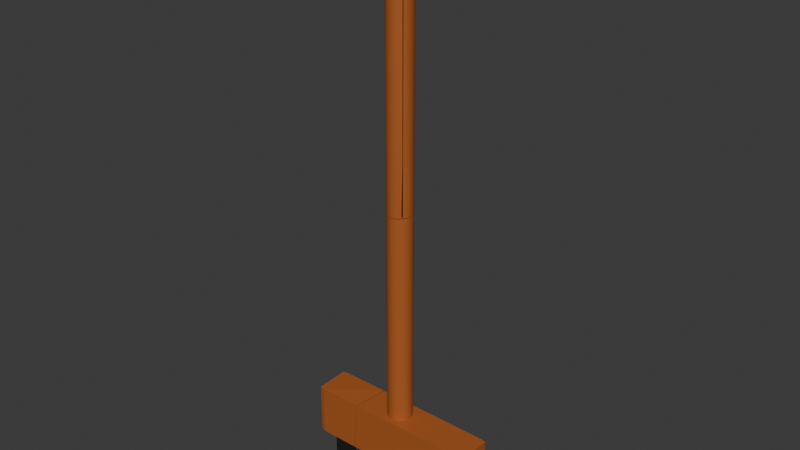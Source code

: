 # Source: broom_kaputt.blend  (saved by Blender 4.3.34; exported with 4.5.12 LTS)
import bpy
from mathutils import Matrix  # noqa: F401  (used for matrix-valued properties, if any)

bpy.ops.wm.read_factory_settings(use_empty=True)
scene = bpy.context.scene
scene.name = 'Scene'

# ---- collections
col_collection = bpy.data.collections.new('Collection'); scene.collection.children.link(col_collection)

# ---- materials (node trees are filled in below, after node groups)
mat_wood = bpy.data.materials.new('wood')
mat_wood.diffuse_color = (0.8001, 0.3833, 0.1859, 1.0)
mat_brush = bpy.data.materials.new('brush')
mat_brush.diffuse_color = (0.8001, 0.09899, 0.07742, 1.0)

# ---- material node trees
mat_wood.use_nodes = True; mat_wood.node_tree.nodes.clear()
_N = mat_wood.node_tree.nodes; _L = mat_wood.node_tree.links
n0 = _N.new('ShaderNodeBsdfPrincipled'); n0.name = 'Principled BSDF'; n0.location = (10, 300)
n0.inputs[0].default_value = (0.4178, 0.1098, 0.02221, 1.0)
n1 = _N.new('ShaderNodeOutputMaterial'); n1.name = 'Material Output'; n1.location = (300, 300)
_L.new(n0.outputs[0], n1.inputs[0])
n1.is_active_output = True
mat_brush.use_nodes = True; mat_brush.node_tree.nodes.clear()
_N = mat_brush.node_tree.nodes; _L = mat_brush.node_tree.links
n0 = _N.new('ShaderNodeBsdfPrincipled'); n0.name = 'Principled BSDF'; n0.location = (10, 300)
n0.inputs[0].default_value = (0.01174, 0.01174, 0.01174, 1.0)
n1 = _N.new('ShaderNodeOutputMaterial'); n1.name = 'Material Output'; n1.location = (300, 300)
_L.new(n0.outputs[0], n1.inputs[0])
n1.is_active_output = True

# ---- world
world_world = bpy.data.worlds.new('World'); scene.world = world_world
world_world.use_nodes = True; world_world.node_tree.nodes.clear()
_N = world_world.node_tree.nodes; _L = world_world.node_tree.links
n0 = _N.new('ShaderNodeOutputWorld'); n0.name = 'World Output'; n0.location = (300, 300)
n1 = _N.new('ShaderNodeBackground'); n1.name = 'Background'; n1.location = (10, 300)
n1.inputs[0].default_value = (0.05088, 0.05088, 0.05088, 1.0)
_L.new(n1.outputs[0], n0.inputs[0])
n0.is_active_output = True
world_world.color = (0.05088, 0.05088, 0.05088)
world_world.sun_shadow_jitter_overblur = 0.0

# ---- meshes
me_broom_rigid_cell_010 = bpy.data.meshes.new('broom-rigid_cell.010')
me_broom_rigid_cell_010.from_pydata([(-0.0233, -0.008811, -0.4281), (-0.023, -0.008005, 0.2682), (-0.01072, 0.02344, 0.195), (-0.004673, 0.0202, 0.195), (0.0006308, 0.01585, 0.195), (0.004983, 0.01055, 0.195), (0.008218, 0.004497, 0.195), (0.01021, -0.002069, 0.195), (0.01088, -0.008897, 0.195), (0.01021, -0.01573, 0.195), (0.008218, -0.02229, 0.195), (-0.01228, 0.01968, 0.276), (-0.01711, 0.02121, 0.2748), (-0.006967, 0.01677, 0.2772), (-0.002316, 0.0129, 0.278), (0.004462, 0.002941, 0.2759), (0.001536, 0.008244, 0.2775), (0.007023, -0.008897, 0.2718), (0.006541, -0.015, 0.2695), (0.006317, -0.002843, 0.274), (0.0009986, -0.02777, 0.2639), (0.004875, -0.02091, 0.267), (-0.01644, 0.02517, -0.4288), (-0.004673, 0.0202, -0.4286), (-0.01072, 0.02344, -0.4287), (0.0006308, 0.01585, -0.4284), (0.01088, -0.008897, -0.4278), (0.01021, -0.01573, -0.4276), (0.01021, -0.002069, -0.4279), (0.008218, -0.02229, -0.4275), (0.008218, 0.004497, -0.4281), (0.003228, -0.03048, -0.4273), (0.004983, 0.01055, -0.4283), (-0.01634, 0.02514, 0.195), (0.003608, -0.03002, 0.195), (0.003255, -0.03045, -0.2819), (-0.01228, 0.01968, 0.276), (-0.01711, 0.02121, 0.2748), (-0.006967, 0.01677, 0.2772), (-0.002316, 0.0129, 0.278), (0.0009986, -0.02777, 0.2639), (0.004875, -0.02091, 0.267), (0.007023, -0.008897, 0.2718), (0.006541, -0.015, 0.2695), (0.006317, -0.002843, 0.274), (0.004462, 0.002941, 0.2759), (0.001536, 0.008244, 0.2775), (-0.01644, 0.02517, -0.4288), (-0.01072, 0.02344, -0.4287), (-0.004673, 0.0202, -0.4286), (0.0006308, 0.01585, -0.4284), (0.004983, 0.01055, -0.4283), (0.008218, 0.004497, -0.4281), (0.01021, -0.002069, -0.4279), (0.01088, -0.008897, -0.4278), (0.01021, -0.01573, -0.4276), (0.008218, -0.02229, -0.4275), (0.003228, -0.03048, -0.4273), (-0.01634, 0.02514, 0.195), (0.003608, -0.03002, 0.195), (0.003255, -0.03045, -0.2819)], [], [(37, 1, 39, 38, 36), (0, 47, 48, 49, 50, 51, 52, 53, 54, 55, 56, 57), (40, 41, 43, 42, 44, 45, 46, 39, 1), (40, 1, 0, 60, 59), (0, 57, 60), (24, 2, 3, 23), (23, 3, 4, 25), (25, 4, 5, 32), (32, 5, 6, 30), (30, 6, 7, 28), (28, 7, 8, 26), (26, 8, 9, 27), (27, 9, 10, 29), (29, 10, 34, 31), (35, 31, 34), (58, 2, 24, 22), (2, 58, 12, 11), (3, 2, 11, 13), (14, 4, 3, 13), (5, 4, 14, 16), (6, 5, 16, 15), (7, 6, 15, 19), (17, 8, 7, 19), (18, 9, 8, 17), (21, 10, 9, 18), (20, 34, 10, 21), (1, 37, 33, 47, 0)])
_k = set([(11, 12), (11, 13), (12, 58), (13, 14), (14, 16), (15, 16), (15, 19), (17, 18), (17, 19), (18, 21), (20, 21), (20, 34), (22, 24), (22, 58), (23, 24), (23, 25), (25, 32), (26, 27), (26, 28), (27, 29), (28, 30), (29, 31), (30, 32), (31, 35), (33, 37), (33, 47), (34, 35), (36, 37), (36, 38), (38, 39), (39, 46), (40, 41), (40, 59), (41, 43), (42, 43), (42, 44), (44, 45), (45, 46), (47, 48), (48, 49), (49, 50), (50, 51), (51, 52), (52, 53), (53, 54), (54, 55), (55, 56), (56, 57), (57, 60), (59, 60)])
me_broom_rigid_cell_010.attributes.new('sharp_edge', 'BOOLEAN', 'EDGE').data.foreach_set('value', [ (min(e.vertices), max(e.vertices)) in _k for e in me_broom_rigid_cell_010.edges])
_uv = me_broom_rigid_cell_010.uv_layers.new(name='UVMap')
_uv.uv.foreach_set('vector', [0.7054, 0.0, 1.0, 0.0, 0.9526, 0.1631, 0.8597, 0.1093, 0.7718, 0.05089, 1.0, 0.0, 1.0, 0.3395, 0.9575, 0.3646, 0.9105, 0.3793, 0.8671, 0.3791, 0.8291, 0.3641, 0.7979, 0.3349, 0.7746, 0.2925, 0.7602, 0.2387, 0.7553, 0.1754, 0.7599, 0.1052, 0.7833, 0.0, 0.1827, 0.0156, 0.1277, 0.06959, 0.1118, 0.02163, 0.1399, 0.0662, 0.1622, 0.1076, 0.1778, 0.1443, 0.1862, 0.175, 0.1867, 0.1867, 0.0, 0.0, 1.0, 0.8036, 1.0, 1.0, 0.0, 0.0, 0.2167, 0.0, 0.9017, 0.6837, 0.0, 0.0, 0.2167, 0.0, 0.2167, 0.2167, 0.9375, 0.7232, 0.9375, 0.9459, 0.9062, 0.9459, 0.9062, 0.7232, 0.9062, 0.7232, 0.9062, 0.9459, 0.875, 0.9459, 0.875, 0.7233, 0.875, 0.7233, 0.875, 0.9459, 0.8438, 0.9459, 0.8438, 0.7233, 0.8438, 0.7233, 0.8438, 0.9459, 0.8125, 0.9459, 0.8125, 0.7234, 0.8125, 0.7234, 0.8125, 0.9459, 0.7812, 0.9459, 0.7812, 0.7235, 0.7812, 0.7235, 0.7812, 0.9459, 0.75, 0.9459, 0.75, 0.7235, 0.75, 0.7235, 0.75, 0.9459, 0.7188, 0.9459, 0.7188, 0.7236, 0.7188, 0.7236, 0.7188, 0.9459, 0.6875, 0.9459, 0.6875, 0.7236, 0.6875, 0.7236, 0.6875, 0.9459, 0.6562, 0.9459, 0.6562, 0.7237, 0.6438, 0.7756, 0.6562, 0.7237, 0.6464, 0.9459, 0.9642, 0.9459, 0.9375, 0.9459, 0.9375, 0.7232, 0.9647, 0.7231, 0.3418, 0.4717, 0.3033, 0.4834, 0.298, 0.4564, 0.3312, 0.4459, 0.3833, 0.4496, 0.3418, 0.4717, 0.3312, 0.4459, 0.3676, 0.426, 0.3995, 0.3995, 0.4197, 0.4197, 0.3833, 0.4496, 0.3676, 0.426, 0.4496, 0.3833, 0.4197, 0.4197, 0.4126, 0.3834, 0.4259, 0.3675, 0.4717, 0.3418, 0.4496, 0.3833, 0.4259, 0.3675, 0.446, 0.3312, 0.4854, 0.2968, 0.4717, 0.3418, 0.446, 0.3312, 0.4587, 0.2915, 0.4635, 0.25, 0.49, 0.25, 0.4854, 0.2968, 0.4587, 0.2915, 0.4602, 0.2082, 0.4854, 0.2032, 0.49, 0.25, 0.4635, 0.25, 0.4488, 0.1677, 0.4717, 0.1582, 0.4854, 0.2032, 0.4602, 0.2082, 0.4296, 0.13, 0.4496, 0.1167, 0.4717, 0.1582, 0.4488, 0.1677, 1.0, 0.0, 1.0, 0.2946, 0.8841, 0.3352, 0.3395, 0.3395, 0.0, 0.0])
me_broom_rigid_cell_010.materials.append(mat_wood)
me_broom_rigid_cell_010.materials.append(mat_brush)
me_broom_rigid_cell_010.update()
me_broom_rigid_cell_011 = bpy.data.meshes.new('broom-rigid_cell.011')
me_broom_rigid_cell_011.from_pydata([(0.01295, -0.02298, 0.2858), (0.01371, -0.02251, -0.4103), (0.0142, 0.01073, 0.2126), (-0.0149, -0.004828, 0.2126), (-0.01055, 0.0004755, 0.2126), (-0.005247, 0.004828, 0.2126), (0.0008037, 0.008063, 0.2126), (0.007369, 0.01005, 0.2126), (-0.01185, -0.006866, 0.2856), (-0.007907, -0.002169, 0.287), (0.0142, 0.006753, 0.2917), (0.002286, 0.004485, 0.2897), (0.008136, 0.006202, 0.2908), (-0.003131, 0.001661, 0.2884), (0.02025, 0.01013, -0.1711), (0.0199, 0.01017, 0.2126), (0.02005, 0.01015, -0.411), (-0.01547, -0.01432, 0.2836), (-0.01883, -0.01315, -0.1292), (-0.01887, -0.0133, 0.2126), (-0.01875, -0.01289, -0.4118), (-0.0149, -0.004828, -0.4119), (-0.01055, 0.0004755, -0.4119), (-0.005247, 0.004828, -0.4118), (0.0142, 0.01073, -0.4113), (0.0008037, 0.008063, -0.4117), (0.007369, 0.01005, -0.4115), (0.0142, 0.006753, 0.2917), (0.008136, 0.006202, 0.2908), (0.002286, 0.004485, 0.2897), (-0.003131, 0.001661, 0.2884), (-0.007907, -0.002169, 0.287), (-0.01185, -0.006866, 0.2856), (0.02025, 0.01013, -0.1711), (0.0199, 0.01017, 0.2126), (0.02005, 0.01015, -0.411), (-0.01883, -0.01315, -0.1292), (-0.01887, -0.0133, 0.2126), (-0.01875, -0.01289, -0.4118), (0.0142, 0.01073, -0.4113), (-0.0149, -0.004828, -0.4119), (-0.01055, 0.0004755, -0.4119), (-0.005247, 0.004828, -0.4118), (0.0008037, 0.008063, -0.4117), (0.007369, 0.01005, -0.4115), (-0.01547, -0.01432, 0.2836)], [], [(45, 0, 27, 28, 29, 30, 31, 32), (27, 0, 1, 33, 34), (33, 1, 35), (0, 45, 37), (36, 0, 37), (38, 1, 0, 36), (35, 1, 38, 40, 41, 42, 43, 44, 39), (26, 7, 2, 24), (18, 19, 20), (3, 21, 20, 19), (21, 3, 4, 22), (22, 4, 5, 23), (23, 5, 6, 25), (25, 6, 7, 26), (2, 15, 14, 16, 24), (15, 2, 10), (3, 19, 17, 8), (9, 4, 3, 8), (13, 5, 4, 9), (6, 5, 13, 11), (7, 6, 11, 12), (2, 7, 12, 10)])
_k = set([(8, 9), (8, 17), (9, 13), (10, 12), (10, 15), (11, 12), (11, 13), (14, 15), (14, 16), (16, 24), (17, 19), (18, 19), (18, 20), (20, 21), (21, 22), (22, 23), (23, 25), (24, 26), (25, 26), (27, 28), (27, 34), (28, 29), (29, 30), (30, 31), (31, 32), (32, 45), (33, 34), (33, 35), (35, 39), (36, 37), (36, 38), (37, 45), (38, 40), (39, 44), (40, 41), (41, 42), (42, 43), (43, 44)])
me_broom_rigid_cell_011.attributes.new('sharp_edge', 'BOOLEAN', 'EDGE').data.foreach_set('value', [ (min(e.vertices), max(e.vertices)) in _k for e in me_broom_rigid_cell_011.edges])
_uv = me_broom_rigid_cell_011.uv_layers.new(name='UVMap')
_uv.uv.foreach_set('vector', [0.9055, 0.0, 1.0, 0.0, 0.9846, 0.2866, 0.9659, 0.2622, 0.9487, 0.2275, 0.9335, 0.1836, 0.9211, 0.1321, 0.9117, 0.075, 0.297, 0.297, 0.0, 0.0, 1.0, 0.0, 1.0, 0.3332, 0.4518, 0.3362, 0.3332, 0.3332, 0.0, 0.0, 0.3323, 0.0, 1.0, 1.0, 0.9048, 0.9048, 1.0, 0.8941, 1.0, 0.4059, 1.0, 1.0, 0.8946, 0.8882, 0.4017, 0.0, 1.0, 0.0, 1.0, 1.0, 0.4059, 0.4059, 1.0, 0.6677, 1.0, 1.0, 0.4055, 0.3845, 0.4414, 0.3529, 0.4993, 0.3474, 0.577, 0.3681, 0.6716, 0.4143, 0.7793, 0.4841, 0.896, 0.5749, 0.03125, 0.7231, 0.03125, 0.9459, 0.0, 0.9459, 0.0, 0.7231, 0.1983, 0.8239, 0.1875, 0.9459, 0.1971, 0.723, 0.1562, 0.9459, 0.1562, 0.7229, 0.1875, 0.7229, 0.1875, 0.9459, 0.1562, 0.7229, 0.1562, 0.9459, 0.125, 0.9459, 0.125, 0.7229, 0.125, 0.7229, 0.125, 0.9459, 0.09375, 0.9459, 0.09375, 0.7229, 0.09375, 0.7229, 0.09375, 0.9459, 0.0625, 0.9459, 0.0625, 0.723, 0.0625, 0.723, 0.0625, 0.9459, 0.03125, 0.9459, 0.03125, 0.7231, 1.0, 0.9459, 0.9739, 0.9459, 0.9723, 0.8089, 0.9732, 0.7232, 1.0, 0.7231, 0.2891, 0.4862, 0.25, 0.49, 0.283, 0.4593, 0.05045, 0.3833, 0.02827, 0.3418, 0.05104, 0.3324, 0.07136, 0.3694, 0.09843, 0.4016, 0.08029, 0.4197, 0.05045, 0.3833, 0.07136, 0.3694, 0.1312, 0.4278, 0.1167, 0.4496, 0.08029, 0.4197, 0.09843, 0.4016, 0.1582, 0.4717, 0.1167, 0.4496, 0.1312, 0.4278, 0.1683, 0.4472, 0.2032, 0.4854, 0.1582, 0.4717, 0.1683, 0.4472, 0.2084, 0.459, 0.25, 0.49, 0.2032, 0.4854, 0.2084, 0.459, 0.25, 0.4628])
me_broom_rigid_cell_011.materials.append(mat_wood)
me_broom_rigid_cell_011.materials.append(mat_brush)
me_broom_rigid_cell_011.update()
me_broom_rigid_cell_001 = bpy.data.meshes.new('broom-rigid_cell.001')
me_broom_rigid_cell_001.from_pydata([(-0.02543, -0.04422, -0.03482), (-0.02543, 0.03673, -0.03482), (-0.02543, 0.03673, -0.1238), (-0.02543, -0.04422, -0.1238), (-0.06029, -0.05375, 0.1114), (-0.07305, -0.05119, 0.1114), (-0.06029, 0.04625, 0.1114), (-0.07305, 0.0437, 0.1114), (-0.07305, 0.0437, -0.03099), (-0.06029, 0.04625, -0.03482), (-0.06029, -0.05375, -0.03482), (-0.07305, -0.05119, -0.03099), (0.07846, 0.0437, 0.1152), (0.07661, 0.0312, 0.1152), (0.07358, 0.04625, 0.04846), (0.052, -0.05375, -0.03482), (0.06358, -0.05375, 0.1114), (0.05342, -0.04422, -0.03482), (0.04638, -0.04422, -0.1238), (0.05851, 0.03673, -0.1238), (0.06698, 0.04625, -0.03482), (0.06555, 0.03673, -0.03482), (0.07846, 0.0437, 0.1152), (0.07661, 0.0312, 0.1152), (0.052, -0.05375, -0.03482), (0.06358, -0.05375, 0.1114), (0.05342, -0.04422, -0.03482), (0.04638, -0.04422, -0.1238), (0.05851, 0.03673, -0.1238), (0.06555, 0.03673, -0.03482), (0.06698, 0.04625, -0.03482), (0.07358, 0.04625, 0.04846)], [], [(22, 23, 31), (25, 24, 26, 27, 28, 29, 30, 31, 23), (13, 12, 6, 4, 16), (0, 17, 15, 10, 9, 20, 21, 1), (11, 5, 7, 8), (9, 6, 12, 14, 20), (18, 3, 2, 19), (0, 1, 2, 3), (17, 0, 3, 18), (19, 2, 1, 21), (9, 10, 11, 8), (10, 4, 5, 11), (4, 6, 7, 5), (6, 9, 8, 7), (4, 10, 15, 16)])
me_broom_rigid_cell_001.polygons.foreach_set('material_index', [0, 0, 0, 0, 0, 0, 1, 1, 1, 1, 0, 0, 0, 0, 0])
_k = set([(12, 13), (12, 14), (13, 16), (14, 20), (15, 16), (15, 17), (17, 18), (18, 19), (19, 21), (20, 21), (22, 23), (22, 31), (23, 25), (24, 25), (24, 26), (26, 27), (27, 28), (28, 29), (29, 30), (30, 31)])
me_broom_rigid_cell_001.attributes.new('sharp_edge', 'BOOLEAN', 'EDGE').data.foreach_set('value', [ (min(e.vertices), max(e.vertices)) in _k for e in me_broom_rigid_cell_001.edges])
_uv = me_broom_rigid_cell_001.uv_layers.new(name='UVMap')
_uv.uv.foreach_set('vector', [0.7364, 0.06252, 0.6737, 0.0, 0.7491, 0.0, 0.5714, 0.3218, 0.4066, 0.1567, 0.4541, 0.1567, 0.3539, 0.05621, 0.7583, 0.05635, 0.8585, 0.1568, 0.9061, 0.1569, 1.0, 0.2509, 1.0, 0.3263, 0.8002, 0.5376, 0.7992, 0.5064, 0.8686, 0.5064, 0.8686, 0.7436, 0.8063, 0.7436, 0.1488, 0.7262, 0.1882, 0.7262, 0.1875, 0.75, 0.1314, 0.75, 0.1314, 0.5, 0.195, 0.5, 0.1943, 0.5238, 0.1488, 0.5238, 0.3814, 0.00638, 0.6186, 0.00638, 0.6186, 0.2436, 0.6186, 0.00638, 0.375, 0.2564, 0.6186, 0.2564, 0.6186, 0.3258, 0.5138, 0.3233, 0.375, 0.32, 0.1847, 0.7262, 0.1488, 0.7262, 0.1488, 0.5238, 0.1908, 0.5238, 0.1488, 0.7262, 0.1488, 0.5238, 0.1488, 0.5238, 0.1488, 0.7262, 0.1882, 0.7262, 0.1488, 0.7262, 0.1488, 0.7262, 0.1847, 0.7262, 0.1908, 0.5238, 0.1488, 0.5238, 0.1488, 0.5238, 0.1943, 0.5238, 0.375, 0.25, 0.375, 0.0, 0.3814, 0.00638, 0.3814, 0.2436, 0.375, 0.0, 0.6186, 0.0, 0.6186, 0.00638, 0.3814, 0.00638, 0.625, 0.00638, 0.625, 0.2436, 0.6186, 0.2436, 0.6186, 0.00638, 0.6186, 0.2564, 0.375, 0.2564, 0.3814, 0.2436, 0.6186, 0.2436, 0.6186, 0.9936, 0.375, 0.9936, 0.375, 0.9375, 0.6186, 0.9317])
me_broom_rigid_cell_001.materials.append(mat_wood)
me_broom_rigid_cell_001.materials.append(mat_brush)
me_broom_rigid_cell_001.update()
me_broom_rigid_cell_002 = bpy.data.meshes.new('broom-rigid_cell.002')
me_broom_rigid_cell_002.from_pydata([(-0.01651, 0.01063, -0.03903), (0.008346, 0.02187, 0.03781), (0.009905, 0.01673, 0.03781), (0.01043, 0.01138, 0.03781), (0.009905, 0.00604, 0.03781), (0.008346, 0.0009006, 0.03781), (0.005815, -0.003836, 0.03781), (0.002408, -0.007987, 0.03781), (-0.001744, -0.01139, 0.03781), (-0.00648, -0.01393, 0.03781), (-0.01162, -0.01548, 0.03781), (-0.01696, -0.01601, 0.03781), (-0.02231, -0.01548, 0.03781), (0.01153, 0.02319, -0.03077), (0.008613, 0.02847, -0.02917), (0.01408, 0.01138, -0.03485), (0.0136, 0.005305, -0.03718), (0.01338, 0.01742, -0.03269), (0.009144, -0.00606, -0.04188), (0.01194, -0.0005872, -0.03957), (-0.01632, 0.01097, 0.03781), (0.00457, 0.02812, 0.03781), (-0.02305, -0.01924, -0.03839), (-0.01696, -0.01989, -0.03937), (-0.01085, -0.01934, -0.04034), (0.005272, -0.01085, -0.0428), (-0.004959, -0.0176, -0.04126), (0.0004869, -0.01473, -0.04209), (0.01153, 0.02319, -0.03077), (0.008613, 0.02847, -0.02917), (0.01338, 0.01742, -0.03269), (0.01408, 0.01138, -0.03485), (0.0136, 0.005305, -0.03718), (0.009144, -0.00606, -0.04188), (0.01194, -0.0005872, -0.03957), (-0.01632, 0.01097, 0.03781), (0.00457, 0.02812, 0.03781), (-0.02305, -0.01924, -0.03839), (-0.01696, -0.01989, -0.03937), (0.005272, -0.01085, -0.0428), (0.0004869, -0.01473, -0.04209), (-0.004959, -0.0176, -0.04126), (-0.01085, -0.01934, -0.04034), (-0.02231, -0.01548, 0.03781)], [], [(29, 28, 30, 31, 32, 34, 0), (37, 12, 35, 0), (0, 34, 33, 39), (37, 0, 39, 40, 41, 42, 38), (14, 36, 1, 13), (13, 1, 2, 17), (17, 2, 3, 15), (15, 3, 4, 16), (16, 4, 5, 19), (19, 5, 6, 18), (25, 18, 6, 7), (7, 8, 27, 25), (27, 8, 9, 26), (26, 9, 10, 24), (24, 10, 11, 23), (23, 11, 43, 22), (43, 11, 10, 9, 8, 7, 6, 5, 4, 3, 2, 1, 36, 20), (0, 35, 21, 29)])
_k = set([(12, 35), (12, 37), (13, 14), (13, 17), (14, 36), (15, 16), (15, 17), (16, 19), (18, 19), (18, 25), (20, 36), (20, 43), (21, 29), (21, 35), (22, 23), (22, 43), (23, 24), (24, 26), (25, 27), (26, 27), (28, 29), (28, 30), (30, 31), (31, 32), (32, 34), (33, 34), (33, 39), (37, 38), (38, 42), (39, 40), (40, 41), (41, 42)])
me_broom_rigid_cell_002.attributes.new('sharp_edge', 'BOOLEAN', 'EDGE').data.foreach_set('value', [ (min(e.vertices), max(e.vertices)) in _k for e in me_broom_rigid_cell_002.edges])
_uv = me_broom_rigid_cell_002.uv_layers.new(name='UVMap')
_uv.uv.foreach_set('vector', [0.9918, 0.1845, 0.9696, 0.1539, 0.9485, 0.1175, 0.9294, 0.07645, 0.9129, 0.03238, 0.9036, 0.0, 1.0, 0.0, 0.7056, 0.7056, 0.7411, 0.3931, 1.0, 0.3927, 1.0, 1.0, 1.0, 0.0, 0.9685, 0.08213, 0.8601, 0.02913, 0.8047, 0.0, 1.0, 0.7056, 1.0, 1.0, 0.8125, 0.7825, 0.8365, 0.7435, 0.867, 0.7147, 0.9027, 0.6973, 0.9421, 0.6918, 0.4254, 0.3672, 0.4062, 0.3544, 0.4236, 0.3219, 0.4454, 0.3309, 0.4454, 0.3309, 0.4236, 0.3219, 0.4342, 0.2866, 0.4581, 0.2914, 0.4581, 0.2914, 0.4342, 0.2866, 0.4379, 0.25, 0.4629, 0.25, 0.4629, 0.25, 0.4379, 0.25, 0.4342, 0.2134, 0.4596, 0.2083, 0.4596, 0.2083, 0.4342, 0.2134, 0.4236, 0.1781, 0.4515, 0.1796, 0.4482, 0.1679, 0.4236, 0.1781, 0.4062, 0.1456, 0.429, 0.1304, 0.415, 0.1126, 0.429, 0.1304, 0.4062, 0.1456, 0.3828, 0.1172, 0.3828, 0.1172, 0.3544, 0.09381, 0.3697, 0.07092, 0.4025, 0.09753, 0.3697, 0.07092, 0.3544, 0.09381, 0.3219, 0.07645, 0.3323, 0.05128, 0.3323, 0.05128, 0.3219, 0.07645, 0.2866, 0.06576, 0.2919, 0.03935, 0.2919, 0.03935, 0.2866, 0.06576, 0.25, 0.06215, 0.25, 0.03556, 0.25, 0.03556, 0.25, 0.06215, 0.2134, 0.06576, 0.2082, 0.04001, 0.2134, 0.06576, 0.25, 0.06215, 0.2866, 0.06576, 0.3219, 0.07645, 0.3544, 0.09381, 0.3828, 0.1172, 0.4062, 0.1456, 0.4236, 0.1781, 0.4342, 0.2134, 0.4379, 0.25, 0.4342, 0.2866, 0.4236, 0.3219, 0.3977, 0.3648, 0.2544, 0.2471, 1.0, 1.0, 0.3927, 0.3927, 0.5636, 0.3929, 0.193, 0.193])
me_broom_rigid_cell_002.materials.append(mat_wood)
me_broom_rigid_cell_002.materials.append(mat_brush)
me_broom_rigid_cell_002.update()
me_broom_rigid_cell_003 = bpy.data.meshes.new('broom-rigid_cell.003')
me_broom_rigid_cell_003.from_pydata([(0.01039, 0.01875, 0.2706), (0.01023, 0.01889, -0.4253), (0.02993, -0.009392, 0.1979), (0.02388, -0.01263, 0.1979), (0.01731, -0.01462, 0.1979), (0.01048, -0.01529, 0.1979), (0.003655, -0.01462, 0.1979), (-0.002911, -0.01263, 0.1979), (-0.008962, -0.009392, 0.1979), (-0.01427, -0.00504, 0.1979), (-0.01862, 0.000264, 0.1979), (-0.02185, 0.006315, 0.1979), (-0.02384, 0.01288, 0.1979), (-0.02452, 0.01971, 0.1979), (-0.02384, 0.01288, -0.4271), (-0.02452, 0.01971, -0.4269), (-0.02185, 0.006315, -0.4272), (-0.01427, -0.00504, -0.4271), (-0.01862, 0.000264, -0.4272), (0.003655, -0.01462, -0.4266), (-0.002911, -0.01263, -0.4268), (0.02388, -0.01263, -0.4255), (0.01731, -0.01462, -0.4259), (0.01048, -0.01529, -0.4263), (-0.008962, -0.009392, -0.427), (-0.02384, 0.02654, -0.4267), (0.03523, -0.00504, -0.4248), (0.02993, -0.009392, -0.4251), (0.03689, -0.003025, -0.2757), (-0.02307, 0.02909, -0.1544), (-0.02311, 0.02894, 0.1979), (0.03688, -0.003031, 0.1979), (0.004373, -0.01101, 0.2712), (0.01048, -0.01166, 0.2702), (0.01661, -0.01111, 0.2692), (0.03279, -0.002598, 0.2667), (0.02252, -0.009362, 0.2683), (0.02799, -0.006491, 0.2674), (-0.01512, 0.001881, 0.2726), (-0.01162, -0.002393, 0.2725), (-0.001489, -0.009195, 0.2719), (-0.006889, -0.00629, 0.2722), (-0.0208, 0.01881, 0.2702), (-0.02035, 0.02584, 0.2688), (-0.02025, 0.0136, 0.2709), (-0.01843, 0.007734, 0.2718), (0.02388, -0.01263, -0.4255), (0.01731, -0.01462, -0.4259), (0.01048, -0.01529, -0.4263), (0.003655, -0.01462, -0.4266), (-0.002911, -0.01263, -0.4268), (-0.008962, -0.009392, -0.427), (-0.01427, -0.00504, -0.4271), (-0.01862, 0.000264, -0.4272), (-0.02185, 0.006315, -0.4272), (-0.02384, 0.01288, -0.4271), (-0.02452, 0.01971, -0.4269), (-0.02384, 0.02654, -0.4267), (-0.02307, 0.02909, -0.1544), (0.03523, -0.00504, -0.4248), (0.02993, -0.009392, -0.4251), (-0.02311, 0.02894, 0.1979), (0.03689, -0.003025, -0.2757), (0.03688, -0.003031, 0.1979), (0.004373, -0.01101, 0.2712), (0.01048, -0.01166, 0.2702), (0.01661, -0.01111, 0.2692), (0.02252, -0.009362, 0.2683), (0.02799, -0.006491, 0.2674), (0.03279, -0.002598, 0.2667), (-0.01512, 0.001881, 0.2726), (-0.01162, -0.002393, 0.2725), (-0.006889, -0.00629, 0.2722), (-0.001489, -0.009195, 0.2719), (-0.0208, 0.01881, 0.2702), (-0.02025, 0.0136, 0.2709), (-0.01843, 0.007734, 0.2718), (-0.02035, 0.02584, 0.2688)], [], [(1, 62, 59), (60, 46, 47, 48, 49, 50, 51, 52, 53, 54, 55, 56, 57, 1, 59), (1, 57, 58, 0), (0, 69, 63, 62, 1), (64, 65, 66, 67, 68, 69, 0), (64, 0, 70, 71, 72, 73), (74, 0, 43), (70, 0, 74, 75, 76), (31, 26, 28), (26, 31, 2, 27), (27, 2, 3, 21), (21, 3, 4, 22), (22, 4, 5, 23), (23, 5, 6, 19), (19, 6, 7, 20), (20, 7, 8, 24), (24, 8, 9, 17), (10, 18, 17, 9), (18, 10, 11, 16), (16, 11, 12, 14), (14, 12, 13, 15), (13, 61, 25, 15), (25, 61, 29), (2, 31, 35, 37), (3, 2, 37, 36), (4, 3, 36, 34), (33, 5, 4, 34), (32, 6, 5, 33), (40, 7, 6, 32), (41, 8, 7, 40), (39, 9, 8, 41), (38, 10, 9, 39), (11, 10, 38, 45), (12, 11, 45, 44), (42, 13, 12, 44), (61, 13, 42, 77), (43, 0, 58, 30)])
_k = set([(14, 15), (14, 16), (15, 25), (16, 18), (17, 18), (17, 24), (19, 20), (19, 23), (20, 24), (21, 22), (21, 27), (22, 23), (25, 29), (26, 27), (26, 28), (28, 31), (29, 61), (30, 43), (30, 58), (31, 35), (32, 33), (32, 40), (33, 34), (34, 36), (35, 37), (36, 37), (38, 39), (38, 45), (39, 41), (40, 41), (42, 44), (42, 77), (43, 74), (44, 45), (46, 47), (46, 60), (47, 48), (48, 49), (49, 50), (50, 51), (51, 52), (52, 53), (53, 54), (54, 55), (55, 56), (56, 57), (57, 58), (59, 60), (59, 62), (61, 77), (62, 63), (63, 69), (64, 65), (64, 73), (65, 66), (66, 67), (67, 68), (68, 69), (70, 71), (70, 76), (71, 72), (72, 73), (74, 75), (75, 76)])
me_broom_rigid_cell_003.attributes.new('sharp_edge', 'BOOLEAN', 'EDGE').data.foreach_set('value', [ (min(e.vertices), max(e.vertices)) in _k for e in me_broom_rigid_cell_003.edges])
_uv = me_broom_rigid_cell_003.uv_layers.new(name='UVMap')
_uv.uv.foreach_set('vector', [0.0, 0.0, 0.2216, 0.0, 0.221, 0.221, 0.5763, 0.3563, 0.9768, 0.3928, 0.927, 0.3602, 0.8861, 0.3252, 0.8559, 0.2892, 0.8373, 0.2535, 0.8312, 0.2196, 0.8377, 0.1887, 0.8567, 0.162, 0.8873, 0.1406, 0.9285, 0.1252, 0.9786, 0.1165, 0.3924, 0.0, 1.0, 0.0, 0.8839, 0.2604, 1.0, 0.0, 1.0, 0.6076, 0.6089, 0.6089, 0.0, 0.0, 0.0, 0.0, 0.1985, 0.0, 0.3184, 0.09778, 1.0, 0.7784, 1.0, 1.0, 0.2997, 0.0197, 0.3065, 0.06177, 0.3012, 0.1015, 0.2838, 0.1375, 0.2551, 0.1681, 0.1985, 0.1985, 0.0, 0.0, 0.2912, 0.2912, 0.0, 0.0, 0.1707, 0.0, 0.2135, 0.08284, 0.2526, 0.1712, 0.2815, 0.2527, 1.0, 0.8959, 1.0, 1.0, 0.9222, 0.8976, 1.0, 0.8293, 1.0, 1.0, 0.8959, 0.8959, 0.924, 0.8713, 0.9595, 0.8478, 0.625, 0.9459, 0.6366, 0.7236, 0.6369, 0.7768, 0.625, 0.7235, 0.625, 0.9459, 0.5938, 0.9459, 0.5938, 0.7234, 0.5938, 0.7234, 0.5938, 0.9459, 0.5625, 0.9459, 0.5625, 0.7233, 0.5625, 0.7233, 0.5625, 0.9459, 0.5312, 0.9459, 0.5312, 0.7231, 0.5312, 0.7231, 0.5312, 0.9459, 0.5, 0.9459, 0.5, 0.723, 0.5, 0.723, 0.5, 0.9459, 0.4688, 0.9459, 0.4688, 0.7229, 0.4688, 0.7229, 0.4688, 0.9459, 0.4375, 0.9459, 0.4375, 0.7228, 0.4375, 0.7228, 0.4375, 0.9459, 0.4062, 0.9459, 0.4062, 0.7227, 0.4062, 0.7227, 0.4062, 0.9459, 0.375, 0.9459, 0.375, 0.7227, 0.3438, 0.9459, 0.3438, 0.7227, 0.375, 0.7227, 0.375, 0.9459, 0.3438, 0.7227, 0.3438, 0.9459, 0.3125, 0.9459, 0.3125, 0.7227, 0.3125, 0.7227, 0.3125, 0.9459, 0.2812, 0.9459, 0.2812, 0.7227, 0.2812, 0.7227, 0.2812, 0.9459, 0.25, 0.9459, 0.25, 0.7228, 0.25, 0.9459, 0.2188, 0.9459, 0.2188, 0.7229, 0.25, 0.7228, 0.2188, 0.7229, 0.2073, 0.9459, 0.2066, 0.8201, 0.3833, 0.05045, 0.4197, 0.08029, 0.403, 0.09704, 0.37, 0.07035, 0.3418, 0.02827, 0.3833, 0.05045, 0.37, 0.07035, 0.3326, 0.05065, 0.2968, 0.01461, 0.3418, 0.02827, 0.3326, 0.05065, 0.292, 0.0387, 0.25, 0.0349, 0.25, 0.01, 0.2968, 0.01461, 0.292, 0.0387, 0.2081, 0.03938, 0.2032, 0.01461, 0.25, 0.01, 0.25, 0.0349, 0.1679, 0.0518, 0.1582, 0.02827, 0.2032, 0.01461, 0.1896, 0.04515, 0.1309, 0.07172, 0.1167, 0.05045, 0.1582, 0.02827, 0.1679, 0.0518, 0.09845, 0.09845, 0.08029, 0.08029, 0.1167, 0.05045, 0.1309, 0.07172, 0.07182, 0.1309, 0.05045, 0.1167, 0.08029, 0.08029, 0.09845, 0.09845, 0.02827, 0.1582, 0.05045, 0.1167, 0.07182, 0.1309, 0.05177, 0.1679, 0.01461, 0.2032, 0.02827, 0.1582, 0.05177, 0.1679, 0.03928, 0.2081, 0.03484, 0.25, 0.01, 0.25, 0.01461, 0.2032, 0.03928, 0.2081, 0.01461, 0.2968, 0.01, 0.25, 0.03484, 0.25, 0.03856, 0.2921, 0.8996, 0.0, 1.0, 0.0, 1.0, 0.6089, 0.8884, 3.559e-05])
me_broom_rigid_cell_003.materials.append(mat_wood)
me_broom_rigid_cell_003.materials.append(mat_brush)
me_broom_rigid_cell_003.update()
me_broom_rigid_cell_004 = bpy.data.meshes.new('broom-rigid_cell.004')
me_broom_rigid_cell_004.from_pydata([(0.0001758, -5.675e-05, 0.3069), (-2.746e-06, 0.035, -0.316), (0.006825, 0.03433, -0.316), (0.01339, 0.03234, -0.316), (0.01944, 0.0291, -0.316), (0.02475, 0.02475, -0.316), (0.0291, 0.01945, -0.316), (0.03233, 0.01339, -0.316), (0.03432, 0.006829, -0.316), (0.035, 8.857e-07, -0.316), (0.03432, -0.006827, -0.316), (0.03233, -0.01339, -0.316), (0.0291, -0.01944, -0.316), (0.02475, -0.02475, -0.316), (0.01944, -0.0291, -0.316), (0.01339, -0.03233, -0.316), (0.006825, -0.03433, -0.316), (-2.746e-06, -0.035, -0.316), (-0.006831, -0.03433, -0.316), (-0.0134, -0.03233, -0.316), (-0.01945, -0.0291, -0.316), (-0.02475, -0.02475, -0.316), (-0.0291, -0.01944, -0.316), (-0.03234, -0.01339, -0.316), (-0.03433, -0.006827, -0.316), (-0.035, 8.857e-07, -0.316), (-0.03433, 0.006829, -0.316), (-0.03234, 0.01339, -0.316), (-0.0291, 0.01945, -0.316), (-0.02475, 0.02475, -0.316), (-0.01945, 0.0291, -0.316), (-0.0134, 0.03234, -0.316), (-0.006831, 0.03433, -0.316), (0.01944, 0.0291, 0.3068), (0.01339, 0.03234, 0.3066), (0.02475, 0.02475, 0.307), (0.035, 8.857e-07, 0.3076), (0.03432, -0.006827, 0.3077), (0.03432, 0.006829, 0.3075), (0.03233, -0.01339, 0.3078), (0.03233, 0.01339, 0.3073), (0.0291, -0.01944, 0.3078), (0.0291, 0.01945, 0.3072), (-0.03433, 0.006829, 0.3057), (0.01944, -0.0291, 0.3075), (0.02475, -0.02475, 0.3077), (-0.03433, -0.006827, 0.3054), (-0.035, 8.857e-07, 0.3055), (-0.03234, -0.01339, 0.3053), (-0.02475, -0.02475, 0.3055), (-0.0291, -0.01944, 0.3054), (-0.006831, -0.03433, 0.3061), (-0.0134, -0.03233, 0.3058), (0.006825, -0.03433, 0.3068), (0.01339, -0.03233, 0.3072), (-2.746e-06, -0.035, 0.3064), (-0.01945, -0.0291, 0.3056), (-0.03234, 0.01339, 0.3057), (-0.02475, 0.02475, 0.3057), (-0.0291, 0.01945, 0.3057), (-0.01945, 0.0291, 0.3058), (-0.006831, 0.03433, 0.3061), (-0.0134, 0.03234, 0.3059), (0.006825, 0.03433, 0.3065), (-2.746e-06, 0.035, 0.3063), (0.03233, -0.01339, 0.3078), (0.0291, -0.01944, 0.3078), (0.03432, -0.006827, 0.3077), (0.035, 8.857e-07, 0.3076), (0.03432, 0.006829, 0.3075), (0.03233, 0.01339, 0.3073), (0.0291, 0.01945, 0.3072), (0.02475, 0.02475, 0.307), (0.01944, 0.0291, 0.3068), (0.01339, 0.03234, 0.3066), (0.01944, -0.0291, 0.3075), (0.02475, -0.02475, 0.3077), (-0.02475, -0.02475, 0.3055), (-0.0291, -0.01944, 0.3054), (-0.01945, -0.0291, 0.3056), (-0.0134, -0.03233, 0.3058), (-0.006831, -0.03433, 0.3061), (-2.746e-06, -0.035, 0.3064), (0.006825, -0.03433, 0.3068), (0.01339, -0.03233, 0.3072), (-0.03433, -0.006827, 0.3054), (-0.035, 8.857e-07, 0.3055), (-0.03234, -0.01339, 0.3053), (-0.03234, 0.01339, 0.3057), (-0.0291, 0.01945, 0.3057), (0.006825, 0.03433, 0.3065), (-2.746e-06, 0.035, 0.3063), (-0.006831, 0.03433, 0.3061), (-0.0134, 0.03234, 0.3059), (-0.01945, 0.0291, 0.3058), (-0.02475, 0.02475, 0.3057), (-0.03433, 0.006829, 0.3057)], [], [(76, 66, 65, 67, 68, 69, 70, 71, 72, 73, 74, 90, 0), (43, 86, 84, 75, 76, 0), (77, 79, 80, 81, 82, 83, 84, 86, 85, 87, 78), (88, 43, 0, 90, 91, 92, 93, 94, 95, 89), (1, 32, 61, 64), (4, 3, 34, 33), (5, 4, 33, 35), (42, 6, 5, 35), (40, 7, 6, 42), (38, 8, 7, 40), (36, 9, 8, 38), (37, 10, 9, 36), (39, 11, 10, 37), (41, 12, 11, 39), (45, 13, 12, 41), (44, 14, 13, 45), (54, 15, 14, 44), (53, 16, 15, 54), (55, 17, 16, 53), (51, 18, 17, 55), (52, 19, 18, 51), (56, 20, 19, 52), (49, 21, 20, 56), (22, 21, 49, 50), (23, 22, 50, 48), (24, 23, 48, 46), (25, 24, 46, 47), (47, 96, 26, 25), (27, 26, 96, 57), (28, 27, 57, 59), (29, 28, 59, 58), (30, 29, 58, 60), (31, 30, 60, 62), (32, 31, 62, 61), (2, 1, 64, 63), (34, 3, 2, 63), (1, 2, 3, 4, 5, 6, 7, 8, 9, 10, 11, 12, 13, 14, 15, 16, 17, 18, 19, 20, 21, 22, 23, 24, 25, 26, 27, 28, 29, 30, 31, 32)])
_k = set([(33, 34), (33, 35), (34, 63), (35, 42), (36, 37), (36, 38), (37, 39), (38, 40), (39, 41), (40, 42), (41, 45), (43, 86), (43, 88), (44, 45), (44, 54), (46, 47), (46, 48), (47, 96), (48, 50), (49, 50), (49, 56), (51, 52), (51, 55), (52, 56), (53, 54), (53, 55), (57, 59), (57, 96), (58, 59), (58, 60), (60, 62), (61, 62), (61, 64), (63, 64), (65, 66), (65, 67), (66, 76), (67, 68), (68, 69), (69, 70), (70, 71), (71, 72), (72, 73), (73, 74), (74, 90), (75, 76), (75, 84), (77, 78), (77, 79), (78, 87), (79, 80), (80, 81), (81, 82), (82, 83), (83, 84), (85, 86), (85, 87), (88, 89), (89, 95), (90, 91), (91, 92), (92, 93), (93, 94), (94, 95)])
me_broom_rigid_cell_004.attributes.new('sharp_edge', 'BOOLEAN', 'EDGE').data.foreach_set('value', [ (min(e.vertices), max(e.vertices)) in _k for e in me_broom_rigid_cell_004.edges])
_uv = me_broom_rigid_cell_004.uv_layers.new(name='UVMap')
_uv.uv.foreach_set('vector', [1.0, 0.22, 0.964, 0.2309, 0.8897, 0.2451, 0.8196, 0.2498, 0.7564, 0.2449, 0.7027, 0.2305, 0.6604, 0.2072, 0.6312, 0.1758, 0.6162, 0.1377, 0.6159, 0.09421, 0.6305, 0.04706, 0.6581, 0.0, 1.0, 0.0, 0.817, 0.05656, 1.0, 0.1112, 1.0, 0.4036, 0.8475, 0.3705, 0.22, 0.22, 0.0, 0.0, 0.3535, 0.1839, 0.3909, 0.2146, 0.4189, 0.2483, 0.4361, 0.2837, 0.4422, 0.3195, 0.4366, 0.3542, 0.4036, 0.4036, 0.1412, 0.1121, 0.1997, 0.1208, 0.256, 0.1361, 0.3079, 0.1574, 0.3903, 0.03404, 0.3845, 0.0, 1.0, 0.0, 0.9952, 0.3419, 0.8747, 0.3288, 0.7588, 0.3031, 0.6521, 0.2658, 0.5587, 0.2182, 0.4821, 0.1622, 0.4252, 0.1001, 0.0, 0.5, 0.03125, 0.5, 0.03125, 0.7222, 0.0, 0.7223, 0.9062, 0.5, 0.9375, 0.5, 0.9375, 0.7224, 0.9062, 0.7225, 0.875, 0.5, 0.9062, 0.5, 0.9062, 0.7225, 0.875, 0.7225, 0.8438, 0.7226, 0.8438, 0.5, 0.875, 0.5, 0.875, 0.7225, 0.8125, 0.7226, 0.8125, 0.5, 0.8438, 0.5, 0.8438, 0.7226, 0.7812, 0.7227, 0.7812, 0.5, 0.8125, 0.5, 0.8125, 0.7226, 0.75, 0.7227, 0.75, 0.5, 0.7812, 0.5, 0.7812, 0.7227, 0.7188, 0.7228, 0.7188, 0.5, 0.75, 0.5, 0.75, 0.7227, 0.6875, 0.7228, 0.6875, 0.5, 0.7188, 0.5, 0.7188, 0.7228, 0.6562, 0.7228, 0.6562, 0.5, 0.6875, 0.5, 0.6875, 0.7228, 0.625, 0.7228, 0.625, 0.5, 0.6562, 0.5, 0.6562, 0.7228, 0.5938, 0.7227, 0.5938, 0.5, 0.625, 0.5, 0.625, 0.7228, 0.5625, 0.7226, 0.5625, 0.5, 0.5938, 0.5, 0.5938, 0.7227, 0.5312, 0.7224, 0.5312, 0.5, 0.5625, 0.5, 0.5625, 0.7226, 0.5, 0.7223, 0.5, 0.5, 0.5312, 0.5, 0.5312, 0.7224, 0.4688, 0.7222, 0.4688, 0.5, 0.5, 0.5, 0.5, 0.7223, 0.4375, 0.7221, 0.4375, 0.5, 0.4688, 0.5, 0.4688, 0.7222, 0.4062, 0.722, 0.4062, 0.5, 0.4375, 0.5, 0.4375, 0.7221, 0.375, 0.722, 0.375, 0.5, 0.4062, 0.5, 0.4062, 0.722, 0.3438, 0.5, 0.375, 0.5, 0.375, 0.722, 0.3438, 0.7219, 0.3125, 0.5, 0.3438, 0.5, 0.3438, 0.7219, 0.3125, 0.7219, 0.2812, 0.5, 0.3125, 0.5, 0.3125, 0.7219, 0.2812, 0.7219, 0.25, 0.5, 0.2812, 0.5, 0.2812, 0.7219, 0.25, 0.722, 0.234, 0.722, 0.2188, 0.722, 0.2188, 0.5, 0.25, 0.5, 0.1875, 0.5, 0.2188, 0.5, 0.2033, 0.7221, 0.1875, 0.722, 0.1562, 0.5, 0.1875, 0.5, 0.1875, 0.722, 0.1562, 0.722, 0.125, 0.5, 0.1562, 0.5, 0.1562, 0.722, 0.125, 0.7221, 0.09375, 0.5, 0.125, 0.5, 0.125, 0.7221, 0.09375, 0.7221, 0.0625, 0.5, 0.09375, 0.5, 0.09375, 0.7221, 0.0625, 0.7221, 0.03125, 0.5, 0.0625, 0.5, 0.0625, 0.7221, 0.03125, 0.7222, 0.9688, 0.5, 1.0, 0.5, 1.0, 0.7223, 0.9688, 0.7223, 0.9375, 0.7224, 0.9375, 0.5, 0.9688, 0.5, 0.9675, 0.7223, 0.75, 0.49, 0.7968, 0.4854, 0.8418, 0.4717, 0.8833, 0.4496, 0.9197, 0.4197, 0.9496, 0.3833, 0.9717, 0.3418, 0.9854, 0.2968, 0.99, 0.25, 0.9854, 0.2032, 0.9717, 0.1582, 0.9496, 0.1167, 0.9197, 0.08029, 0.8833, 0.05045, 0.8418, 0.02827, 0.7968, 0.01461, 0.75, 0.01, 0.7032, 0.01461, 0.6582, 0.02827, 0.6167, 0.05045, 0.5803, 0.08029, 0.5504, 0.1167, 0.5283, 0.1582, 0.5146, 0.2032, 0.51, 0.25, 0.5146, 0.2968, 0.5283, 0.3418, 0.5504, 0.3833, 0.5803, 0.4197, 0.6167, 0.4496, 0.6582, 0.4717, 0.7032, 0.4854])
me_broom_rigid_cell_004.materials.append(mat_wood)
me_broom_rigid_cell_004.materials.append(mat_brush)
me_broom_rigid_cell_004.update()
me_broom_rigid_cell_005 = bpy.data.meshes.new('broom-rigid_cell.005')
me_broom_rigid_cell_005.from_pydata([(0.01805, 0.007861, -0.03138), (-0.005922, 0.00374, 0.04493), (0.01753, 0.008228, 0.04493), (-0.009669, 0.002994, -0.0311), (-0.002346, -0.005173, 0.04493), (-0.004516, -0.007176, -0.01223), (-0.005266, -0.007628, -0.02972), (-0.007857, -0.002847, -0.03035), (-0.005922, 0.00374, 0.04493), (0.01753, 0.008228, 0.04493), (-0.002346, -0.005173, 0.04493), (-0.004516, -0.007176, -0.01223), (-0.005266, -0.007628, -0.02972), (-0.007857, -0.002847, -0.03035), (-0.009669, 0.002994, -0.0311)], [], [(9, 0, 14, 8), (10, 11, 0, 9), (11, 12, 0), (5, 4, 13, 6), (4, 1, 3, 13), (1, 4, 2), (7, 14, 0, 12)])
_k = set([(1, 2), (1, 3), (2, 4), (3, 13), (4, 5), (5, 6), (6, 13), (7, 12), (7, 14), (8, 9), (8, 14), (9, 10), (10, 11), (11, 12)])
me_broom_rigid_cell_005.attributes.new('sharp_edge', 'BOOLEAN', 'EDGE').data.foreach_set('value', [ (min(e.vertices), max(e.vertices)) in _k for e in me_broom_rigid_cell_005.edges])
_uv = me_broom_rigid_cell_005.uv_layers.new(name='UVMap')
_uv.uv.foreach_set('vector', [0.3957, 0.0, 1.0, 0.0, 1.0, 0.09491, 0.3935, 0.08032, 0.8653, 0.4699, 0.8479, 0.0, 1.0, 0.0, 1.0, 0.6043, 0.8479, 0.8479, 1.0, 0.8435, 1.0, 1.0, 0.0754, 0.1385, 0.07645, 0.1781, 0.05249, 0.1682, 0.07026, 0.1354, 0.07645, 0.1781, 0.06576, 0.2134, 0.04007, 0.2082, 0.05249, 0.1682, 0.06576, 0.2134, 0.09028, 0.1522, 0.2265, 0.2441, 0.9572, 0.8914, 0.09491, 0.09491, 1.0, 1.0, 0.8435, 0.8435])
me_broom_rigid_cell_005.materials.append(mat_wood)
me_broom_rigid_cell_005.materials.append(mat_brush)
me_broom_rigid_cell_005.update()
me_broom_rigid_cell_006 = bpy.data.meshes.new('broom-rigid_cell.006')
me_broom_rigid_cell_006.from_pydata([(0.01122, 0.01688, -0.03446), (-0.001852, -0.003183, 0.04208), (-0.006003, 0.0002244, 0.04208), (0.003712, -0.008256, -0.001769), (0.004496, -0.006203, 0.04208), (0.01153, 0.01697, 0.04208), (-0.008666, -0.002439, -0.03288), (-0.01193, 0.001541, -0.03277), (0.001434, -0.009215, -0.03335), (-0.00395, -0.006323, -0.03309), (0.004496, -0.006203, 0.04208), (0.01153, 0.01697, 0.04208), (0.003712, -0.008256, -0.001769), (-0.008666, -0.002439, -0.03288), (-0.01193, 0.001541, -0.03277), (0.001434, -0.009215, -0.03335), (-0.00395, -0.006323, -0.03309), (-0.006003, 0.0002244, 0.04208)], [], [(10, 12, 0, 11), (12, 15, 0), (14, 0, 15, 16, 13), (0, 14, 2, 11), (8, 3, 4), (8, 4, 1, 9), (9, 1, 17, 6), (6, 17, 7), (17, 1, 4, 5)])
_k = set([(2, 11), (2, 14), (3, 4), (3, 8), (4, 5), (5, 17), (6, 7), (6, 9), (7, 17), (8, 9), (10, 11), (10, 12), (12, 15), (13, 14), (13, 16), (15, 16)])
me_broom_rigid_cell_006.attributes.new('sharp_edge', 'BOOLEAN', 'EDGE').data.foreach_set('value', [ (min(e.vertices), max(e.vertices)) in _k for e in me_broom_rigid_cell_006.edges])
_uv = me_broom_rigid_cell_006.uv_layers.new(name='UVMap')
_uv.uv.foreach_set('vector', [0.6331, 0.3953, 1.0, 0.7415, 1.0, 1.0, 0.3955, 0.3955, 0.7415, 0.7415, 1.0, 0.7254, 1.0, 1.0, 1.0, 0.8416, 1.0, 1.0, 0.7465, 0.7307, 0.83, 0.7605, 0.9206, 0.8005, 1.0, 1.0, 0.8416, 0.8416, 0.8614, 0.2687, 1.0, 0.3955, 0.1797, 0.0489, 0.1838, 0.05902, 0.1781, 0.07645, 0.1682, 0.05244, 0.1781, 0.07645, 0.1456, 0.09381, 0.1312, 0.07228, 0.1312, 0.07228, 0.1456, 0.09381, 0.1172, 0.1172, 0.09891, 0.09891, 0.09891, 0.09891, 0.09849, 0.1399, 0.07656, 0.1262, 0.1172, 0.1172, 0.1456, 0.09381, 0.1892, 0.0731, 0.2374, 0.232])
me_broom_rigid_cell_006.materials.append(mat_wood)
me_broom_rigid_cell_006.materials.append(mat_brush)
me_broom_rigid_cell_006.update()
me_broom_rigid_cell_007 = bpy.data.meshes.new('broom-rigid_cell.007')
me_broom_rigid_cell_007.from_pydata([(0.005005, -0.0182, -0.03776), (0.008135, 0.008651, 0.03862), (0.01348, 0.008124, 0.03862), (0.01862, 0.006566, 0.03862), (0.02335, 0.004034, 0.03862), (0.02751, 0.000627, 0.03862), (-0.01718, -0.008261, 0.03862), (-0.01464, -0.003524, 0.03862), (-0.01124, 0.000627, 0.03862), (-0.007085, 0.004034, 0.03862), (-0.002349, 0.006566, 0.03862), (0.00279, 0.008124, 0.03862), (-0.02078, -0.006767, -0.03904), (-0.01783, -0.001395, -0.03766), (-0.0139, 0.003288, -0.03627), (0.002092, 0.01163, -0.03262), (-0.003739, 0.009922, -0.0337), (0.008135, 0.01218, -0.03172), (-0.009138, 0.007107, -0.03494), (-0.02257, -0.01264, -0.03927), (-0.02306, -0.01814, -0.03818), (-0.02245, -0.01817, -0.02603), (0.01992, 0.009711, -0.02914), (0.01416, 0.01154, -0.03065), (0.02521, 0.006814, -0.02794), (0.02984, 0.002961, -0.02707), (-0.01916, -0.01773, 0.03862), (0.006873, -0.01768, 0.03862), (-0.02078, -0.006767, -0.03904), (-0.01783, -0.001395, -0.03766), (-0.0139, 0.003288, -0.03627), (-0.009138, 0.007107, -0.03494), (-0.003739, 0.009922, -0.0337), (0.002092, 0.01163, -0.03262), (0.008135, 0.01218, -0.03172), (-0.02257, -0.01264, -0.03927), (-0.02306, -0.01814, -0.03818), (-0.02245, -0.01817, -0.02603), (0.01992, 0.009711, -0.02914), (0.01416, 0.01154, -0.03065), (0.02521, 0.006814, -0.02794), (0.02984, 0.002961, -0.02707), (-0.01916, -0.01773, 0.03862), (0.006873, -0.01768, 0.03862), (0.02751, 0.000627, 0.03862)], [], [(34, 0, 35, 28, 29, 30, 31, 32, 33), (35, 0, 36), (37, 36, 0), (41, 0, 34, 39, 38, 40), (42, 37, 0, 43), (5, 43, 0, 41), (17, 1, 2, 23), (2, 3, 22, 23), (3, 4, 24, 22), (4, 44, 25, 24), (26, 19, 20, 21), (26, 6, 12, 19), (6, 7, 13, 12), (7, 8, 14, 13), (14, 8, 9, 18), (18, 9, 10, 16), (16, 10, 11, 15), (15, 11, 1, 17), (44, 4, 3, 2, 1, 11, 10, 9, 8, 7, 6, 26, 27)])
_k = set([(5, 41), (5, 43), (12, 13), (12, 19), (13, 14), (14, 18), (15, 16), (15, 17), (16, 18), (17, 23), (19, 20), (20, 21), (21, 26), (22, 23), (22, 24), (24, 25), (25, 44), (26, 27), (27, 44), (28, 29), (28, 35), (29, 30), (30, 31), (31, 32), (32, 33), (33, 34), (34, 39), (35, 36), (36, 37), (37, 42), (38, 39), (38, 40), (40, 41), (42, 43)])
me_broom_rigid_cell_007.attributes.new('sharp_edge', 'BOOLEAN', 'EDGE').data.foreach_set('value', [ (min(e.vertices), max(e.vertices)) in _k for e in me_broom_rigid_cell_007.edges])
_uv = me_broom_rigid_cell_007.uv_layers.new(name='UVMap')
_uv.uv.foreach_set('vector', [0.6988, 0.0, 1.0, 0.0, 1.0, 0.09044, 0.9666, 0.08959, 0.9077, 0.08421, 0.8525, 0.07523, 0.8031, 0.06303, 0.7612, 0.04807, 0.7285, 0.03094, 0.09044, 0.09044, 0.0, 0.0, 0.09443, 0.0, 0.09254, 0.0, 0.09443, 0.09443, 0.0, 0.0, 0.7939, 0.0, 1.0, 0.0, 1.0, 0.3012, 0.9774, 0.2763, 0.9159, 0.1967, 0.8566, 0.1087, 0.4811, 0.3943, 1.0, 0.9075, 1.0, 1.0, 0.3938, 0.3938, 0.8245, 0.291, 1.0, 0.3938, 1.0, 1.0, 0.7939, 0.7939, 0.25, 0.4621, 0.25, 0.4379, 0.2866, 0.4342, 0.2913, 0.4576, 0.2866, 0.4342, 0.3219, 0.4236, 0.3308, 0.4451, 0.2913, 0.4576, 0.3219, 0.4236, 0.3544, 0.4062, 0.3671, 0.4253, 0.3308, 0.4451, 0.3544, 0.4062, 0.3828, 0.3828, 0.3988, 0.3988, 0.3671, 0.4253, 0.06576, 0.2866, 0.03944, 0.2919, 0.0361, 0.2541, 0.04026, 0.2539, 0.06576, 0.2866, 0.07645, 0.3219, 0.05173, 0.3321, 0.03944, 0.2919, 0.07645, 0.3219, 0.09381, 0.3544, 0.07196, 0.369, 0.05173, 0.3321, 0.09381, 0.3544, 0.1172, 0.3828, 0.09893, 0.4011, 0.07196, 0.369, 0.09893, 0.4011, 0.1172, 0.3828, 0.1456, 0.4062, 0.1316, 0.4273, 0.1316, 0.4273, 0.1456, 0.4062, 0.1781, 0.4236, 0.1686, 0.4466, 0.1686, 0.4466, 0.1781, 0.4236, 0.2134, 0.4342, 0.2086, 0.4583, 0.2086, 0.4583, 0.2134, 0.4342, 0.25, 0.4379, 0.25, 0.4621, 0.3828, 0.3828, 0.3544, 0.4062, 0.3219, 0.4236, 0.2866, 0.4342, 0.25, 0.4379, 0.2134, 0.4342, 0.1781, 0.4236, 0.1456, 0.4062, 0.1172, 0.3828, 0.09381, 0.3544, 0.07645, 0.3219, 0.06283, 0.257, 0.2413, 0.2573])
me_broom_rigid_cell_007.materials.append(mat_wood)
me_broom_rigid_cell_007.materials.append(mat_brush)
me_broom_rigid_cell_007.update()
me_broom_rigid_cell_008 = bpy.data.meshes.new('broom-rigid_cell.008')
me_broom_rigid_cell_008.from_pydata([(0.03316, -0.04, -0.007739), (0.03316, 0.04095, -0.007739), (0.03316, 0.04095, -0.09669), (0.03316, -0.04, -0.09669), (0.08077, 0.04792, -0.003911), (0.06801, 0.05048, -0.007739), (0.08077, -0.04697, -0.003911), (0.06801, -0.04952, -0.007739), (-0.1746, 0.04095, -0.09669), (-0.1966, -0.04, -0.09669), (0.04268, -0.04952, 0.09086), (-0.08447, -0.04952, -0.007739), (-0.08188, -0.04, -0.007739), (-0.1165, 0.04095, -0.05166), (-0.05954, 0.04095, -0.007739), (-0.05682, 0.05048, -0.007739), (0.08077, 0.04792, 0.09884), (0.08077, -0.04697, 0.1197), (0.06801, 0.05048, 0.08845), (0.06801, -0.04952, 0.1104), (-0.08447, -0.04952, -0.007739), (-0.08188, -0.04, -0.007739), (0.04268, -0.04952, 0.09086), (-0.1746, 0.04095, -0.09669), (-0.1165, 0.04095, -0.05166), (-0.1966, -0.04, -0.09669), (0.08077, -0.04697, 0.1197), (0.06801, -0.04952, 0.1104), (0.08077, 0.04792, 0.09884), (0.06801, 0.05048, 0.08845), (-0.05682, 0.05048, -0.007739), (-0.05954, 0.04095, -0.007739)], [], [(20, 22, 24, 23, 25, 21), (26, 28, 29, 30, 31, 24, 22, 27), (17, 6, 4, 16), (1, 0, 3, 2), (5, 15, 18), (0, 1, 14, 15, 5, 7, 11, 12), (8, 2, 3, 9), (3, 0, 12, 9), (14, 1, 2, 8, 13), (4, 5, 18, 16), (7, 5, 4, 6), (19, 7, 6, 17), (11, 7, 19, 10)])
me_broom_rigid_cell_008.polygons.foreach_set('material_index', [0, 0, 0, 1, 0, 0, 1, 1, 1, 0, 0, 0, 0])
_k = set([(8, 9), (8, 13), (9, 12), (10, 11), (10, 19), (11, 12), (13, 14), (14, 15), (15, 18), (16, 17), (16, 18), (17, 19), (20, 21), (20, 22), (21, 25), (22, 27), (23, 24), (23, 25), (24, 31), (26, 27), (26, 28), (28, 29), (29, 30), (30, 31)])
me_broom_rigid_cell_008.attributes.new('sharp_edge', 'BOOLEAN', 'EDGE').data.foreach_set('value', [ (min(e.vertices), max(e.vertices)) in _k for e in me_broom_rigid_cell_008.edges])
_uv = me_broom_rigid_cell_008.uv_layers.new(name='UVMap')
_uv.uv.foreach_set('vector', [0.5602, 0.311, 0.2487, 0.0, 0.7004, 0.0, 0.8427, 0.1421, 0.8414, 0.5443, 0.5604, 0.2637, 0.2619, 0.1408, 0.7376, 0.1416, 0.7502, 0.1777, 0.7488, 0.5313, 0.701, 0.5389, 0.7004, 0.7004, 0.2487, 0.2487, 0.249, 0.1769, 0.5873, 0.7436, 0.3814, 0.7436, 0.3814, 0.5064, 0.5526, 0.5064, 0.3512, 0.5238, 0.3512, 0.7262, 0.3512, 0.7262, 0.3512, 0.5238, 0.375, 0.4936, 0.375, 0.4312, 0.5353, 0.4936, 0.3512, 0.7262, 0.3512, 0.5238, 0.3048, 0.5238, 0.3062, 0.5, 0.3686, 0.5, 0.3686, 0.75, 0.2924, 0.75, 0.2937, 0.7262, 0.2473, 0.5238, 0.3512, 0.5238, 0.3512, 0.7262, 0.2363, 0.7262, 0.3512, 0.7262, 0.3512, 0.7262, 0.2937, 0.7262, 0.2363, 0.7262, 0.3048, 0.5238, 0.3512, 0.5238, 0.3512, 0.5238, 0.2473, 0.5238, 0.2763, 0.5238, 0.3814, 0.5064, 0.375, 0.4936, 0.5353, 0.4936, 0.5526, 0.5064, 0.3686, 0.75, 0.3686, 0.5, 0.3814, 0.5064, 0.3814, 0.7436, 0.5719, 0.7564, 0.375, 0.7564, 0.3814, 0.7436, 0.5873, 0.7436, 0.375, 0.8326, 0.375, 0.7564, 0.5719, 0.7564, 0.5393, 0.769])
me_broom_rigid_cell_008.materials.append(mat_wood)
me_broom_rigid_cell_008.materials.append(mat_brush)
me_broom_rigid_cell_008.update()
me_broom_rigid_cell_009 = bpy.data.meshes.new('broom-rigid_cell.009')
me_broom_rigid_cell_009.from_pydata([(0.1689, -0.0496, 0.1032), (0.1817, -0.04705, 0.1032), (0.1689, -0.0496, 0.077), (-0.1799, -0.0496, 0.1032), (0.1689, 0.0504, 0.1032), (-0.1649, 0.0504, 0.1032), (0.1689, 0.0504, 0.05543), (0.1817, 0.04784, 0.1032), (0.1817, 0.04784, 0.06586), (0.1817, -0.04705, 0.08633), (0.04175, 0.0504, -0.04301), (0.0391, 0.04087, -0.04301), (-0.1763, 0.0504, -0.04301), (-0.1778, 0.04087, -0.04301), (-0.1848, 0.04087, -0.132), (-0.1969, -0.04008, -0.132), (-0.07588, 0.04087, -0.132), (-0.09865, -0.04008, -0.132), (-0.01871, 0.04087, -0.08777), (0.1419, -0.0496, 0.05613), (0.01372, -0.0496, -0.04301), (0.0164, -0.04008, -0.04301), (-0.1914, -0.0496, -0.04301), (-0.1899, -0.04008, -0.04301), (0.1817, 0.04784, 0.06586), (0.1689, 0.0504, 0.05543), (0.1817, -0.04705, 0.08633), (0.1689, -0.0496, 0.077), (0.04175, 0.0504, -0.04301), (0.0391, 0.04087, -0.04301), (-0.1649, 0.0504, 0.1032), (-0.1763, 0.0504, -0.04301), (-0.1778, 0.04087, -0.04301), (-0.1848, 0.04087, -0.132), (-0.1969, -0.04008, -0.132), (-0.07588, 0.04087, -0.132), (-0.09865, -0.04008, -0.132), (-0.01871, 0.04087, -0.08777), (0.1419, -0.0496, 0.05613), (0.01372, -0.0496, -0.04301), (0.0164, -0.04008, -0.04301), (-0.1914, -0.0496, -0.04301), (-0.1899, -0.04008, -0.04301), (-0.1799, -0.0496, 0.1032)], [], [(26, 1, 0, 27), (4, 0, 1, 7), (27, 0, 43, 41, 39, 19), (0, 4, 30, 43), (30, 4, 25, 28, 31), (25, 4, 7, 24), (24, 7, 1, 26), (38, 18, 29, 10, 6, 8, 9, 2), (11, 32, 31, 28), (5, 12, 13, 33, 34, 42, 22, 3), (37, 35, 14, 32, 11), (36, 15, 14, 35), (16, 18, 38, 20, 40, 17), (39, 41, 23, 21), (15, 36, 21, 23)])
me_broom_rigid_cell_009.polygons.foreach_set('material_index', [0, 0, 0, 0, 0, 0, 0, 0, 0, 0, 1, 1, 0, 0, 1])
_k = set([(2, 9), (2, 38), (3, 5), (3, 22), (5, 12), (6, 8), (6, 10), (8, 9), (10, 29), (11, 28), (11, 37), (12, 13), (13, 33), (14, 15), (14, 32), (15, 23), (16, 17), (16, 18), (17, 40), (18, 29), (19, 27), (19, 39), (20, 38), (20, 40), (21, 36), (21, 39), (22, 42), (23, 41), (24, 25), (24, 26), (25, 28), (26, 27), (30, 31), (30, 43), (31, 32), (33, 34), (34, 42), (35, 36), (35, 37), (41, 43)])
me_broom_rigid_cell_009.attributes.new('sharp_edge', 'BOOLEAN', 'EDGE').data.foreach_set('value', [ (min(e.vertices), max(e.vertices)) in _k for e in me_broom_rigid_cell_009.edges])
_uv = me_broom_rigid_cell_009.uv_layers.new(name='UVMap')
_uv.uv.foreach_set('vector', [0.5906, 0.7436, 0.6186, 0.7436, 0.6186, 0.7564, 0.575, 0.7564, 0.6314, 0.5064, 0.6314, 0.7436, 0.6186, 0.7436, 0.6186, 0.5064, 0.575, 0.7564, 0.6186, 0.7564, 0.6186, 0.9308, 0.375, 0.9365, 0.375, 0.834, 0.5402, 0.7699, 0.6314, 0.7436, 0.6314, 0.5064, 0.7983, 0.5064, 0.8054, 0.7436, 0.6186, 0.3267, 0.6186, 0.4936, 0.5391, 0.4936, 0.375, 0.43, 0.375, 0.321, 0.5391, 0.4936, 0.6186, 0.4936, 0.6186, 0.5064, 0.5564, 0.5064, 0.5564, 0.5064, 0.6186, 0.5064, 0.6186, 0.7436, 0.5906, 0.7436, 0.7487, 0.7487, 0.2967, 0.2967, 0.4591, 0.2964, 0.4665, 0.2488, 0.8238, 0.2482, 0.8596, 0.2609, 0.8603, 0.7357, 0.8244, 0.7486, 0.3037, 0.5238, 0.1953, 0.5238, 0.196, 0.5, 0.305, 0.5, 0.8828, 0.5617, 0.8138, 0.6571, 0.7663, 0.6096, 0.7243, 0.6677, 0.3203, 0.2639, 0.3623, 0.2058, 0.3148, 0.1583, 0.3983, 0.07311, 0.2748, 0.5238, 0.2462, 0.5238, 0.1918, 0.5238, 0.1953, 0.5238, 0.3037, 0.5238, 0.2348, 0.7262, 0.1857, 0.7262, 0.1918, 0.5238, 0.2462, 0.5238, 0.8606, 0.1578, 1.0, 0.2967, 1.0, 0.7487, 0.6873, 0.4371, 0.735, 0.4371, 0.4544, 0.1576, 0.291, 0.75, 0.1885, 0.75, 0.1892, 0.7262, 0.2924, 0.7262, 0.1857, 0.7262, 0.2348, 0.7262, 0.2924, 0.7262, 0.1892, 0.7262])
me_broom_rigid_cell_009.materials.append(mat_wood)
me_broom_rigid_cell_009.materials.append(mat_brush)
me_broom_rigid_cell_009.update()

# ---- objects
ob_broom_rigid_cell = bpy.data.objects.new('broom-rigid_cell', me_broom_rigid_cell_010)
ob_broom_rigid_cell_001 = bpy.data.objects.new('broom-rigid_cell.001', me_broom_rigid_cell_011)
ob_broom_rigid_cell_002 = bpy.data.objects.new('broom-rigid_cell.002', me_broom_rigid_cell_001)
ob_broom_rigid_cell_003 = bpy.data.objects.new('broom-rigid_cell.003', me_broom_rigid_cell_002)
ob_broom_rigid_cell_004 = bpy.data.objects.new('broom-rigid_cell.004', me_broom_rigid_cell_003)
ob_broom_rigid_cell_005 = bpy.data.objects.new('broom-rigid_cell.005', me_broom_rigid_cell_004)
ob_broom_rigid_cell_006 = bpy.data.objects.new('broom-rigid_cell.006', me_broom_rigid_cell_005)
ob_broom_rigid_cell_007 = bpy.data.objects.new('broom-rigid_cell.007', me_broom_rigid_cell_006)
ob_broom_rigid_cell_008 = bpy.data.objects.new('broom-rigid_cell.008', me_broom_rigid_cell_007)
ob_broom_rigid_cell_009 = bpy.data.objects.new('broom-rigid_cell.009', me_broom_rigid_cell_008)
ob_broom_rigid_cell_010 = bpy.data.objects.new('broom-rigid_cell.010', me_broom_rigid_cell_009)

# ---- transforms, parenting, visibility, modifiers, constraints
ob_broom_rigid_cell.location = (0.02412, 0.008897, 1.107)
ob_broom_rigid_cell_001.location = (-0.0142, 0.02427, 1.09)
ob_broom_rigid_cell_002.location = (-0.177, 0.003745, -0.04018)
ob_broom_rigid_cell_003.location = (0.01696, -0.01138, 1.416)
ob_broom_rigid_cell_004.location = (-0.01048, -0.01971, 1.104)
ob_broom_rigid_cell_005.location = (2.746e-06, -8.857e-07, 0.3696)
ob_broom_rigid_cell_006.location = (-0.02095, -0.009084, 1.409)
ob_broom_rigid_cell_007.location = (-0.01337, -0.0196, 1.412)
ob_broom_rigid_cell_008.location = (-0.008135, 0.01874, 1.415)
ob_broom_rigid_cell_009.location = (0.1692, -0.0004761, -0.06726)
ob_broom_rigid_cell_010.location = (0.06834, -0.0003968, -0.03199)

# ---- collection membership
col_collection.objects.link(ob_broom_rigid_cell)
col_collection.objects.link(ob_broom_rigid_cell_001)
col_collection.objects.link(ob_broom_rigid_cell_002)
col_collection.objects.link(ob_broom_rigid_cell_003)
col_collection.objects.link(ob_broom_rigid_cell_004)
col_collection.objects.link(ob_broom_rigid_cell_005)
col_collection.objects.link(ob_broom_rigid_cell_006)
col_collection.objects.link(ob_broom_rigid_cell_007)
col_collection.objects.link(ob_broom_rigid_cell_008)
col_collection.objects.link(ob_broom_rigid_cell_009)
col_collection.objects.link(ob_broom_rigid_cell_010)

# ---- scene / render settings (as saved in the file)
scene.frame_start = 1; scene.frame_end = 250; scene.frame_set(1)
scene.render.engine = 'BLENDER_EEVEE_NEXT'
bpy.context.view_layer.update()

# ---- added for rendering (the .blend has no active camera and no usable light): camera, sun
cam_auto = bpy.data.cameras.new('AutoCamera')
cam_auto.lens = 50.0
cam_auto.sensor_width = 36.0
cam_auto.clip_end = 1000.0
ob_auto_camera = bpy.data.objects.new('AutoCamera', cam_auto)
scene.collection.objects.link(ob_auto_camera)
ob_auto_camera.location = (1.56919, -1.88302, 1.90016)
ob_auto_camera.rotation_euler = (1.09748, -7.21219e-08, 0.694738)
scene.camera = ob_auto_camera
light_auto_sun = bpy.data.lights.new('AutoSun', 'SUN')
light_auto_sun.energy = 3.0
light_auto_sun.angle = 0.0523599
ob_auto_sun = bpy.data.objects.new('AutoSun', light_auto_sun)
scene.collection.objects.link(ob_auto_sun)
ob_auto_sun.rotation_euler = (0.872665, 0.174533, 0.523599)
bpy.context.view_layer.update()
